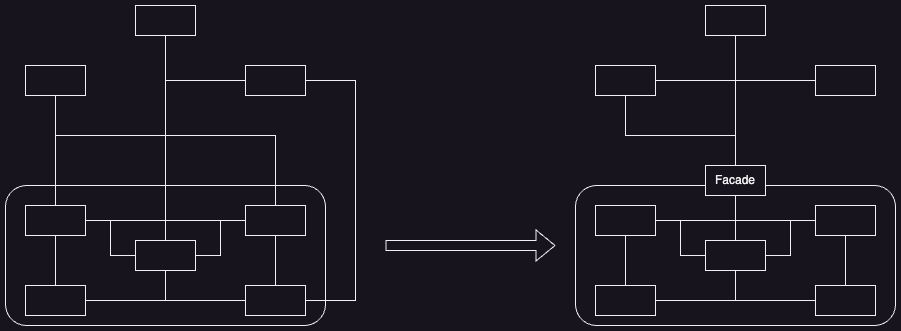

The diagram above was exported from draw.io. Its source (the exported page's mxGraphModel, read from the mxfile embedded in the PNG):
<mxGraphModel dx="1853" dy="772" grid="1" gridSize="10" guides="1" tooltips="1" connect="1" arrows="1" fold="1" page="1" pageScale="1" pageWidth="827" pageHeight="1169" math="0" shadow="0">
  <root>
    <mxCell id="0" />
    <mxCell id="1" parent="0" />
    <mxCell id="_SQ1CFZAR3Sba8eNjSEF-74" value="" style="rounded=1;whiteSpace=wrap;html=1;" vertex="1" parent="1">
      <mxGeometry x="510" y="420" width="320" height="140" as="geometry" />
    </mxCell>
    <mxCell id="_SQ1CFZAR3Sba8eNjSEF-75" style="edgeStyle=orthogonalEdgeStyle;rounded=0;orthogonalLoop=1;jettySize=auto;html=1;entryX=0;entryY=0.5;entryDx=0;entryDy=0;endArrow=none;endFill=0;" edge="1" source="_SQ1CFZAR3Sba8eNjSEF-77" target="_SQ1CFZAR3Sba8eNjSEF-94" parent="1">
      <mxGeometry relative="1" as="geometry" />
    </mxCell>
    <mxCell id="_SQ1CFZAR3Sba8eNjSEF-76" style="edgeStyle=orthogonalEdgeStyle;rounded=0;orthogonalLoop=1;jettySize=auto;html=1;entryX=0.5;entryY=0;entryDx=0;entryDy=0;endArrow=none;endFill=0;" edge="1" source="_SQ1CFZAR3Sba8eNjSEF-77" target="_SQ1CFZAR3Sba8eNjSEF-80" parent="1">
      <mxGeometry relative="1" as="geometry" />
    </mxCell>
    <mxCell id="_SQ1CFZAR3Sba8eNjSEF-77" value="" style="rounded=0;whiteSpace=wrap;html=1;" vertex="1" parent="1">
      <mxGeometry x="530" y="440" width="60" height="30" as="geometry" />
    </mxCell>
    <mxCell id="_SQ1CFZAR3Sba8eNjSEF-78" style="edgeStyle=orthogonalEdgeStyle;rounded=0;orthogonalLoop=1;jettySize=auto;html=1;endArrow=none;endFill=0;" edge="1" source="_SQ1CFZAR3Sba8eNjSEF-80" target="_SQ1CFZAR3Sba8eNjSEF-89" parent="1">
      <mxGeometry relative="1" as="geometry" />
    </mxCell>
    <mxCell id="_SQ1CFZAR3Sba8eNjSEF-79" style="edgeStyle=orthogonalEdgeStyle;rounded=0;orthogonalLoop=1;jettySize=auto;html=1;entryX=0.5;entryY=1;entryDx=0;entryDy=0;endArrow=none;endFill=0;" edge="1" source="_SQ1CFZAR3Sba8eNjSEF-80" target="_SQ1CFZAR3Sba8eNjSEF-94" parent="1">
      <mxGeometry relative="1" as="geometry" />
    </mxCell>
    <mxCell id="_SQ1CFZAR3Sba8eNjSEF-80" value="" style="rounded=0;whiteSpace=wrap;html=1;" vertex="1" parent="1">
      <mxGeometry x="530" y="520" width="60" height="30" as="geometry" />
    </mxCell>
    <mxCell id="_SQ1CFZAR3Sba8eNjSEF-81" style="edgeStyle=orthogonalEdgeStyle;rounded=0;orthogonalLoop=1;jettySize=auto;html=1;entryX=0.5;entryY=0;entryDx=0;entryDy=0;endArrow=none;endFill=0;" edge="1" source="_SQ1CFZAR3Sba8eNjSEF-83" target="_SQ1CFZAR3Sba8eNjSEF-94" parent="1">
      <mxGeometry relative="1" as="geometry" />
    </mxCell>
    <mxCell id="_SQ1CFZAR3Sba8eNjSEF-82" style="edgeStyle=orthogonalEdgeStyle;rounded=0;orthogonalLoop=1;jettySize=auto;html=1;entryX=0.5;entryY=0;entryDx=0;entryDy=0;endArrow=none;endFill=0;" edge="1" source="_SQ1CFZAR3Sba8eNjSEF-83" target="_SQ1CFZAR3Sba8eNjSEF-116" parent="1">
      <mxGeometry relative="1" as="geometry">
        <Array as="points">
          <mxPoint x="670" y="315" />
        </Array>
      </mxGeometry>
    </mxCell>
    <mxCell id="_SQ1CFZAR3Sba8eNjSEF-83" value="" style="rounded=0;whiteSpace=wrap;html=1;" vertex="1" parent="1">
      <mxGeometry x="750" y="300" width="60" height="30" as="geometry" />
    </mxCell>
    <mxCell id="_SQ1CFZAR3Sba8eNjSEF-84" style="edgeStyle=orthogonalEdgeStyle;rounded=0;orthogonalLoop=1;jettySize=auto;html=1;endArrow=none;endFill=0;entryX=0.5;entryY=0;entryDx=0;entryDy=0;" edge="1" source="_SQ1CFZAR3Sba8eNjSEF-86" target="_SQ1CFZAR3Sba8eNjSEF-116" parent="1">
      <mxGeometry relative="1" as="geometry" />
    </mxCell>
    <mxCell id="_SQ1CFZAR3Sba8eNjSEF-85" style="edgeStyle=orthogonalEdgeStyle;rounded=0;orthogonalLoop=1;jettySize=auto;html=1;entryX=0.5;entryY=0;entryDx=0;entryDy=0;endArrow=none;endFill=0;" edge="1" source="_SQ1CFZAR3Sba8eNjSEF-86" target="_SQ1CFZAR3Sba8eNjSEF-116" parent="1">
      <mxGeometry relative="1" as="geometry">
        <Array as="points">
          <mxPoint x="560" y="370" />
          <mxPoint x="670" y="370" />
        </Array>
      </mxGeometry>
    </mxCell>
    <mxCell id="_SQ1CFZAR3Sba8eNjSEF-86" value="" style="rounded=0;whiteSpace=wrap;html=1;" vertex="1" parent="1">
      <mxGeometry x="530" y="300" width="60" height="30" as="geometry" />
    </mxCell>
    <mxCell id="_SQ1CFZAR3Sba8eNjSEF-87" value="" style="edgeStyle=orthogonalEdgeStyle;rounded=0;orthogonalLoop=1;jettySize=auto;html=1;entryX=0.5;entryY=0;entryDx=0;entryDy=0;endArrow=none;endFill=0;" edge="1" source="_SQ1CFZAR3Sba8eNjSEF-116" target="_SQ1CFZAR3Sba8eNjSEF-94" parent="1">
      <mxGeometry relative="1" as="geometry" />
    </mxCell>
    <mxCell id="_SQ1CFZAR3Sba8eNjSEF-88" value="" style="rounded=0;whiteSpace=wrap;html=1;" vertex="1" parent="1">
      <mxGeometry x="640" y="240" width="60" height="30" as="geometry" />
    </mxCell>
    <mxCell id="_SQ1CFZAR3Sba8eNjSEF-89" value="" style="rounded=0;whiteSpace=wrap;html=1;" vertex="1" parent="1">
      <mxGeometry x="750" y="520" width="60" height="30" as="geometry" />
    </mxCell>
    <mxCell id="_SQ1CFZAR3Sba8eNjSEF-90" style="edgeStyle=orthogonalEdgeStyle;rounded=0;orthogonalLoop=1;jettySize=auto;html=1;entryX=1;entryY=0.5;entryDx=0;entryDy=0;endArrow=none;endFill=0;" edge="1" source="_SQ1CFZAR3Sba8eNjSEF-93" target="_SQ1CFZAR3Sba8eNjSEF-94" parent="1">
      <mxGeometry relative="1" as="geometry" />
    </mxCell>
    <mxCell id="_SQ1CFZAR3Sba8eNjSEF-91" style="edgeStyle=orthogonalEdgeStyle;rounded=0;orthogonalLoop=1;jettySize=auto;html=1;entryX=0.5;entryY=0;entryDx=0;entryDy=0;endArrow=none;endFill=0;" edge="1" source="_SQ1CFZAR3Sba8eNjSEF-93" target="_SQ1CFZAR3Sba8eNjSEF-89" parent="1">
      <mxGeometry relative="1" as="geometry" />
    </mxCell>
    <mxCell id="_SQ1CFZAR3Sba8eNjSEF-92" style="edgeStyle=orthogonalEdgeStyle;rounded=0;orthogonalLoop=1;jettySize=auto;html=1;entryX=1;entryY=0.5;entryDx=0;entryDy=0;endArrow=none;endFill=0;" edge="1" source="_SQ1CFZAR3Sba8eNjSEF-93" target="_SQ1CFZAR3Sba8eNjSEF-77" parent="1">
      <mxGeometry relative="1" as="geometry" />
    </mxCell>
    <mxCell id="_SQ1CFZAR3Sba8eNjSEF-93" value="" style="rounded=0;whiteSpace=wrap;html=1;" vertex="1" parent="1">
      <mxGeometry x="750" y="440" width="60" height="30" as="geometry" />
    </mxCell>
    <mxCell id="_SQ1CFZAR3Sba8eNjSEF-94" value="" style="rounded=0;whiteSpace=wrap;html=1;" vertex="1" parent="1">
      <mxGeometry x="640" y="475" width="60" height="30" as="geometry" />
    </mxCell>
    <mxCell id="_SQ1CFZAR3Sba8eNjSEF-95" value="" style="rounded=1;whiteSpace=wrap;html=1;" vertex="1" parent="1">
      <mxGeometry x="-60" y="420" width="320" height="140" as="geometry" />
    </mxCell>
    <mxCell id="_SQ1CFZAR3Sba8eNjSEF-96" style="edgeStyle=orthogonalEdgeStyle;rounded=0;orthogonalLoop=1;jettySize=auto;html=1;entryX=0;entryY=0.5;entryDx=0;entryDy=0;endArrow=none;endFill=0;" edge="1" source="_SQ1CFZAR3Sba8eNjSEF-98" target="_SQ1CFZAR3Sba8eNjSEF-115" parent="1">
      <mxGeometry relative="1" as="geometry" />
    </mxCell>
    <mxCell id="_SQ1CFZAR3Sba8eNjSEF-97" style="edgeStyle=orthogonalEdgeStyle;rounded=0;orthogonalLoop=1;jettySize=auto;html=1;entryX=0.5;entryY=0;entryDx=0;entryDy=0;endArrow=none;endFill=0;" edge="1" source="_SQ1CFZAR3Sba8eNjSEF-98" target="_SQ1CFZAR3Sba8eNjSEF-101" parent="1">
      <mxGeometry relative="1" as="geometry" />
    </mxCell>
    <mxCell id="_SQ1CFZAR3Sba8eNjSEF-98" value="" style="rounded=0;whiteSpace=wrap;html=1;" vertex="1" parent="1">
      <mxGeometry x="-40" y="440" width="60" height="30" as="geometry" />
    </mxCell>
    <mxCell id="_SQ1CFZAR3Sba8eNjSEF-99" style="edgeStyle=orthogonalEdgeStyle;rounded=0;orthogonalLoop=1;jettySize=auto;html=1;endArrow=none;endFill=0;" edge="1" source="_SQ1CFZAR3Sba8eNjSEF-101" target="_SQ1CFZAR3Sba8eNjSEF-110" parent="1">
      <mxGeometry relative="1" as="geometry" />
    </mxCell>
    <mxCell id="_SQ1CFZAR3Sba8eNjSEF-100" style="edgeStyle=orthogonalEdgeStyle;rounded=0;orthogonalLoop=1;jettySize=auto;html=1;entryX=0.5;entryY=1;entryDx=0;entryDy=0;endArrow=none;endFill=0;" edge="1" source="_SQ1CFZAR3Sba8eNjSEF-101" target="_SQ1CFZAR3Sba8eNjSEF-115" parent="1">
      <mxGeometry relative="1" as="geometry" />
    </mxCell>
    <mxCell id="_SQ1CFZAR3Sba8eNjSEF-101" value="" style="rounded=0;whiteSpace=wrap;html=1;" vertex="1" parent="1">
      <mxGeometry x="-40" y="520" width="60" height="30" as="geometry" />
    </mxCell>
    <mxCell id="_SQ1CFZAR3Sba8eNjSEF-102" style="edgeStyle=orthogonalEdgeStyle;rounded=0;orthogonalLoop=1;jettySize=auto;html=1;entryX=0.5;entryY=0;entryDx=0;entryDy=0;endArrow=none;endFill=0;" edge="1" source="_SQ1CFZAR3Sba8eNjSEF-104" target="_SQ1CFZAR3Sba8eNjSEF-115" parent="1">
      <mxGeometry relative="1" as="geometry" />
    </mxCell>
    <mxCell id="_SQ1CFZAR3Sba8eNjSEF-103" style="edgeStyle=orthogonalEdgeStyle;rounded=0;orthogonalLoop=1;jettySize=auto;html=1;entryX=1;entryY=0.5;entryDx=0;entryDy=0;endArrow=none;endFill=0;" edge="1" source="_SQ1CFZAR3Sba8eNjSEF-104" target="_SQ1CFZAR3Sba8eNjSEF-110" parent="1">
      <mxGeometry relative="1" as="geometry">
        <Array as="points">
          <mxPoint x="290" y="315" />
          <mxPoint x="290" y="535" />
        </Array>
      </mxGeometry>
    </mxCell>
    <mxCell id="_SQ1CFZAR3Sba8eNjSEF-104" value="" style="rounded=0;whiteSpace=wrap;html=1;" vertex="1" parent="1">
      <mxGeometry x="180" y="300" width="60" height="30" as="geometry" />
    </mxCell>
    <mxCell id="_SQ1CFZAR3Sba8eNjSEF-105" style="edgeStyle=orthogonalEdgeStyle;rounded=0;orthogonalLoop=1;jettySize=auto;html=1;endArrow=none;endFill=0;" edge="1" source="_SQ1CFZAR3Sba8eNjSEF-107" target="_SQ1CFZAR3Sba8eNjSEF-98" parent="1">
      <mxGeometry relative="1" as="geometry" />
    </mxCell>
    <mxCell id="_SQ1CFZAR3Sba8eNjSEF-106" style="edgeStyle=orthogonalEdgeStyle;rounded=0;orthogonalLoop=1;jettySize=auto;html=1;entryX=0.5;entryY=0;entryDx=0;entryDy=0;endArrow=none;endFill=0;" edge="1" source="_SQ1CFZAR3Sba8eNjSEF-107" target="_SQ1CFZAR3Sba8eNjSEF-114" parent="1">
      <mxGeometry relative="1" as="geometry">
        <Array as="points">
          <mxPoint x="-10" y="370" />
          <mxPoint x="210" y="370" />
        </Array>
      </mxGeometry>
    </mxCell>
    <mxCell id="_SQ1CFZAR3Sba8eNjSEF-107" value="" style="rounded=0;whiteSpace=wrap;html=1;" vertex="1" parent="1">
      <mxGeometry x="-40" y="300" width="60" height="30" as="geometry" />
    </mxCell>
    <mxCell id="_SQ1CFZAR3Sba8eNjSEF-108" value="" style="edgeStyle=orthogonalEdgeStyle;rounded=0;orthogonalLoop=1;jettySize=auto;html=1;entryX=0.5;entryY=0;entryDx=0;entryDy=0;endArrow=none;endFill=0;" edge="1" source="_SQ1CFZAR3Sba8eNjSEF-109" target="_SQ1CFZAR3Sba8eNjSEF-115" parent="1">
      <mxGeometry relative="1" as="geometry" />
    </mxCell>
    <mxCell id="_SQ1CFZAR3Sba8eNjSEF-109" value="" style="rounded=0;whiteSpace=wrap;html=1;" vertex="1" parent="1">
      <mxGeometry x="70" y="240" width="60" height="30" as="geometry" />
    </mxCell>
    <mxCell id="_SQ1CFZAR3Sba8eNjSEF-110" value="" style="rounded=0;whiteSpace=wrap;html=1;" vertex="1" parent="1">
      <mxGeometry x="180" y="520" width="60" height="30" as="geometry" />
    </mxCell>
    <mxCell id="_SQ1CFZAR3Sba8eNjSEF-111" style="edgeStyle=orthogonalEdgeStyle;rounded=0;orthogonalLoop=1;jettySize=auto;html=1;entryX=1;entryY=0.5;entryDx=0;entryDy=0;endArrow=none;endFill=0;" edge="1" source="_SQ1CFZAR3Sba8eNjSEF-114" target="_SQ1CFZAR3Sba8eNjSEF-115" parent="1">
      <mxGeometry relative="1" as="geometry" />
    </mxCell>
    <mxCell id="_SQ1CFZAR3Sba8eNjSEF-112" style="edgeStyle=orthogonalEdgeStyle;rounded=0;orthogonalLoop=1;jettySize=auto;html=1;entryX=0.5;entryY=0;entryDx=0;entryDy=0;endArrow=none;endFill=0;" edge="1" source="_SQ1CFZAR3Sba8eNjSEF-114" target="_SQ1CFZAR3Sba8eNjSEF-110" parent="1">
      <mxGeometry relative="1" as="geometry" />
    </mxCell>
    <mxCell id="_SQ1CFZAR3Sba8eNjSEF-113" style="edgeStyle=orthogonalEdgeStyle;rounded=0;orthogonalLoop=1;jettySize=auto;html=1;entryX=1;entryY=0.5;entryDx=0;entryDy=0;endArrow=none;endFill=0;" edge="1" source="_SQ1CFZAR3Sba8eNjSEF-114" target="_SQ1CFZAR3Sba8eNjSEF-98" parent="1">
      <mxGeometry relative="1" as="geometry" />
    </mxCell>
    <mxCell id="_SQ1CFZAR3Sba8eNjSEF-114" value="" style="rounded=0;whiteSpace=wrap;html=1;" vertex="1" parent="1">
      <mxGeometry x="180" y="440" width="60" height="30" as="geometry" />
    </mxCell>
    <mxCell id="_SQ1CFZAR3Sba8eNjSEF-115" value="" style="rounded=0;whiteSpace=wrap;html=1;" vertex="1" parent="1">
      <mxGeometry x="70" y="475" width="60" height="30" as="geometry" />
    </mxCell>
    <mxCell id="_SQ1CFZAR3Sba8eNjSEF-117" value="" style="edgeStyle=orthogonalEdgeStyle;rounded=0;orthogonalLoop=1;jettySize=auto;html=1;entryX=0.5;entryY=0;entryDx=0;entryDy=0;endArrow=none;endFill=0;" edge="1" parent="1" source="_SQ1CFZAR3Sba8eNjSEF-88" target="_SQ1CFZAR3Sba8eNjSEF-116">
      <mxGeometry relative="1" as="geometry">
        <mxPoint x="670" y="270" as="sourcePoint" />
        <mxPoint x="670" y="475" as="targetPoint" />
      </mxGeometry>
    </mxCell>
    <mxCell id="_SQ1CFZAR3Sba8eNjSEF-116" value="Facade" style="rounded=0;whiteSpace=wrap;html=1;" vertex="1" parent="1">
      <mxGeometry x="640" y="400" width="60" height="30" as="geometry" />
    </mxCell>
    <mxCell id="_SQ1CFZAR3Sba8eNjSEF-118" value="" style="shape=flexArrow;endArrow=classic;html=1;rounded=0;" edge="1" parent="1">
      <mxGeometry width="50" height="50" relative="1" as="geometry">
        <mxPoint x="320" y="480" as="sourcePoint" />
        <mxPoint x="490" y="480" as="targetPoint" />
        <Array as="points" />
      </mxGeometry>
    </mxCell>
  </root>
</mxGraphModel>